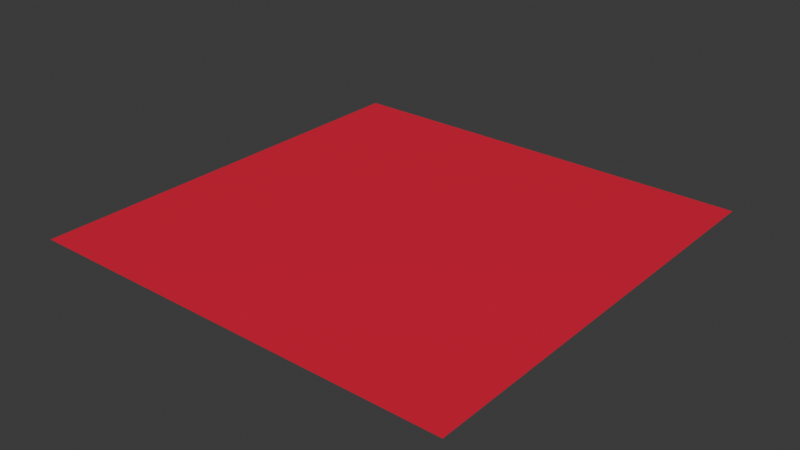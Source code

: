 # Source: region-5.blend  (saved by Blender 4.5.90; exported with 4.5.12 LTS)
import bpy
from mathutils import Matrix  # noqa: F401  (used for matrix-valued properties, if any)

bpy.ops.wm.read_factory_settings(use_empty=True)
scene = bpy.context.scene
scene.name = 'Scene'

# ---- collections
col_collection = bpy.data.collections.new('Collection'); scene.collection.children.link(col_collection)

# ---- materials (node trees are filled in below, after node groups)
mat_material_001 = bpy.data.materials.new('Material.001')

# ---- material node trees
mat_material_001.use_nodes = True; mat_material_001.node_tree.nodes.clear()
_N = mat_material_001.node_tree.nodes; _L = mat_material_001.node_tree.links
n0 = _N.new('ShaderNodeBsdfPrincipled'); n0.name = 'Principled BSDF'; n0.location = (-200, 100)
n0.inputs[0].default_value = (0.8, 0.009319, 0.04734, 1.0)
n1 = _N.new('ShaderNodeOutputMaterial'); n1.name = 'Material Output'; n1.location = (200, 100)
_L.new(n0.outputs[0], n1.inputs[0])
n1.is_active_output = True

# ---- world
world_world = bpy.data.worlds.new('World'); scene.world = world_world
world_world.use_nodes = True; world_world.node_tree.nodes.clear()
_N = world_world.node_tree.nodes; _L = world_world.node_tree.links
n0 = _N.new('ShaderNodeOutputWorld'); n0.name = 'World Output'; n0.location = (200, 100)
n1 = _N.new('ShaderNodeBackground'); n1.name = 'Background'; n1.location = (-200, 100)
n1.inputs[0].default_value = (0.05088, 0.05088, 0.05088, 1.0)
_L.new(n1.outputs[0], n0.inputs[0])
n0.is_active_output = True
world_world.color = (0.05088, 0.05088, 0.05088)
world_world.sun_shadow_jitter_overblur = 0.0

# ---- meshes
me_plane = bpy.data.meshes.new('Plane')
me_plane.from_pydata([(-7.5, -7.5, 0.0), (7.5, -7.5, 0.0), (-7.5, 7.5, 0.0), (7.5, 7.5, 0.0)], [], [(0, 1, 3, 2)])
_uv = me_plane.uv_layers.new(name='UVMap')
_uv.uv.foreach_set('vector', [0.0, 0.0, 1.0, 0.0, 1.0, 1.0, 0.0, 1.0])
me_plane.materials.append(mat_material_001)
me_plane.update()

# ---- objects
ob_plane = bpy.data.objects.new('Plane', me_plane)

# ---- transforms, parenting, visibility, modifiers, constraints
ob_plane.location = (0.0, 0.0, 0.0)

# ---- collection membership
col_collection.objects.link(ob_plane)

# ---- scene / render settings (as saved in the file)
scene.frame_start = 1; scene.frame_end = 250; scene.frame_set(1)
scene.render.engine = 'BLENDER_EEVEE_NEXT'
bpy.context.view_layer.update()

# ---- added for rendering (the .blend has no active camera and no usable light): camera, sun
cam_auto = bpy.data.cameras.new('AutoCamera')
cam_auto.lens = 50.0
cam_auto.sensor_width = 36.0
cam_auto.clip_end = 1000.0
ob_auto_camera = bpy.data.objects.new('AutoCamera', cam_auto)
scene.collection.objects.link(ob_auto_camera)
ob_auto_camera.location = (19.627, -23.5524, 15.7016)
ob_auto_camera.rotation_euler = (1.09748, -7.21219e-08, 0.694738)
scene.camera = ob_auto_camera
light_auto_sun = bpy.data.lights.new('AutoSun', 'SUN')
light_auto_sun.energy = 3.0
light_auto_sun.angle = 0.0523599
ob_auto_sun = bpy.data.objects.new('AutoSun', light_auto_sun)
scene.collection.objects.link(ob_auto_sun)
ob_auto_sun.rotation_euler = (0.872665, 0.174533, 0.523599)
bpy.context.view_layer.update()
